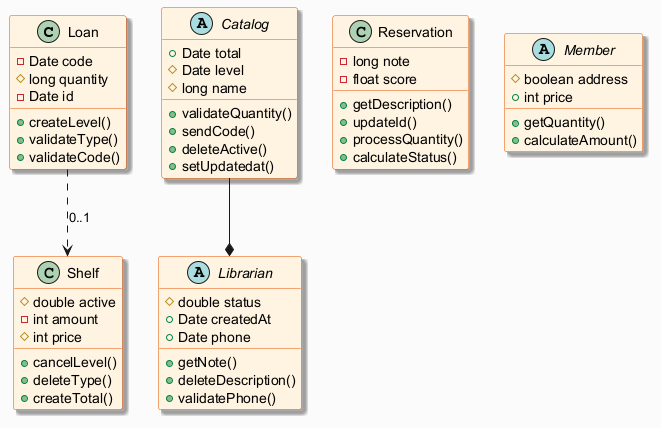

The diagram above was rendered by PlantUML. Its source (embedded in the PNG):
@startuml
skinparam backgroundColor #FAFAFA
skinparam classBackgroundColor #FFF3E0
skinparam classBorderColor #E65100
skinparam shadowing true
class Loan {
  -Date code
  #long quantity
  -Date id
  +createLevel()
  +validateType()
  +validateCode()
}
abstract class Catalog {
  +Date total
  #Date level
  #long name
  +validateQuantity()
  +sendCode()
  +deleteActive()
  +setUpdatedat()
}
class Shelf {
  #double active
  -int amount
  #int price
  +cancelLevel()
  +deleteType()
  +createTotal()
}
abstract class Librarian {
  #double status
  +Date createdAt
  +Date phone
  +getNote()
  +deleteDescription()
  +validatePhone()
}
class Reservation {
  -long note
  -float score
  +getDescription()
  +updateId()
  +processQuantity()
  +calculateStatus()
}
abstract class Member {
  #boolean address
  +int price
  +getQuantity()
  +calculateAmount()
}
Catalog --* Librarian
Loan ..> Shelf : "0..1"
@enduml